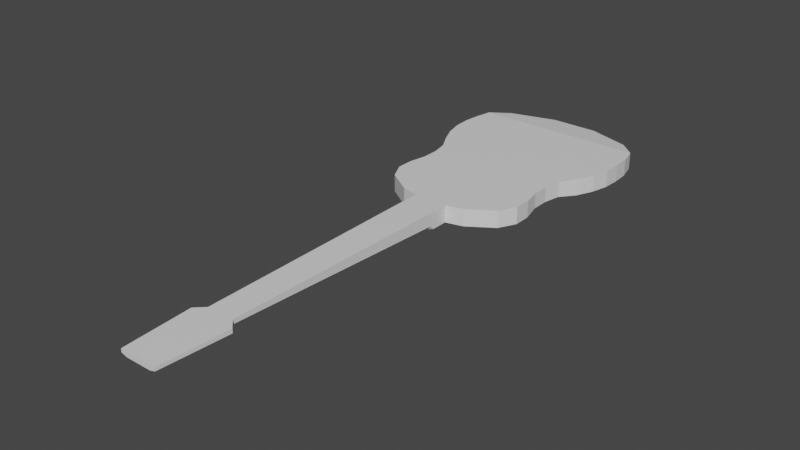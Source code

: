 # Source: Guitar2.blend  (saved by Blender 3.2.14; exported with 4.5.12 LTS)
import bpy
from mathutils import Matrix  # noqa: F401  (used for matrix-valued properties, if any)

bpy.ops.wm.read_factory_settings(use_empty=True)
scene = bpy.context.scene
scene.name = 'Scene'

# ---- collections
col_collection = bpy.data.collections.new('Collection'); scene.collection.children.link(col_collection)

# ---- materials (node trees are filled in below, after node groups)
mat_material = bpy.data.materials.new('Material')
mat_material.alpha_threshold = 0.0
mat_material.use_transparent_shadow = False
mat_material.line_color = (0.0, 0.0, 0.0, 1.0)

# ---- material node trees
mat_material.use_nodes = True; mat_material.node_tree.nodes.clear()
_N = mat_material.node_tree.nodes; _L = mat_material.node_tree.links
n0 = _N.new('ShaderNodeOutputMaterial'); n0.name = 'Material Output'; n0.location = (300, 300)
n1 = _N.new('ShaderNodeBsdfPrincipled'); n1.name = 'Principled BSDF'; n1.location = (10, 300)
n1.distribution = 'GGX'
n1.subsurface_method = 'RANDOM_WALK_SKIN'
n1.inputs[2].default_value = 0.4
n1.inputs[3].default_value = 1.45
n1.inputs[27].default_value = (0.0, 0.0, 0.0, 1.0)
n1.inputs[28].default_value = 1.0
_L.new(n1.outputs[0], n0.inputs[0])
n0.is_active_output = True

# ---- world
world_world = bpy.data.worlds.new('World'); scene.world = world_world
world_world.use_nodes = True; world_world.node_tree.nodes.clear()
_N = world_world.node_tree.nodes; _L = world_world.node_tree.links
n0 = _N.new('ShaderNodeOutputWorld'); n0.name = 'World Output'; n0.location = (300, 300)
n1 = _N.new('ShaderNodeBackground'); n1.name = 'Background'; n1.location = (10, 300)
n1.inputs[0].default_value = (0.05088, 0.05088, 0.05088, 1.0)
_L.new(n1.outputs[0], n0.inputs[0])
n0.is_active_output = True
world_world.color = (0.05088, 0.05088, 0.05088)
world_world.use_sun_shadow = False
world_world.sun_shadow_jitter_overblur = 0.0

# ---- meshes
me_cube = bpy.data.meshes.new('Cube')
me_cube.from_pydata([(0.2, -0.5, 0.1), (0.2, -0.5, 0.0), (-0.2, -0.5, 0.1), (-0.2, -0.5, 0.0), (0.1, -0.525, 0.1), (0.1, -0.525, -1.118e-08), (-0.1, -0.525, 0.1), (-0.1, -0.525, -1.118e-08), (0.1, -0.65, 0.1), (0.132, -2.05, 0.07502), (-0.1, -0.65, 0.1), (0.09075, -2.05, 0.05), (0.08, -2.0, 0.1), (-0.132, -2.05, 0.1), (-0.08, -2.0, 0.1), (0.132, -2.05, 0.1), (0.1, -0.65, 0.02502), (0.075, -0.65, 8.076e-10), (0.1, -0.625, 0.0), (-0.075, -0.65, 0.0), (-0.1, -0.65, 0.02502), (-0.1, -0.625, 0.0), (0.055, -2.0, 0.05), (0.08, -2.0, 0.07502), (-0.08, -2.0, 0.07502), (-0.055, -2.0, 0.05), (-0.132, -2.05, 0.07502), (-0.09075, -2.05, 0.05), (0.108, -2.45, 0.08), (0.07425, -2.45, 0.07), (-0.108, -2.45, 0.1), (0.108, -2.45, 0.1), (-0.108, -2.45, 0.08), (-0.07425, -2.45, 0.07), (0.35, -0.4, 0.1), (0.35, -0.4, 0.0), (-0.35, -0.4, 0.1), (-0.35, -0.4, -9.313e-10), (0.4, -0.3, 0.1), (0.4, -0.3, -9.313e-10), (-0.4, -0.3, 0.1), (-0.4, -0.3, -9.313e-10), (0.4, -0.2, 0.1), (0.4, -0.2, -9.313e-10), (-0.4, -0.2, 0.1), (-0.4, -0.2, -9.313e-10), (0.38, -0.1, 0.1), (0.38, -0.1, 0.01), (-0.38, -0.1, 0.1), (-0.38, -0.1, 0.01), (0.38, 0.0, 0.1), (0.38, 0.0, 0.01), (-0.38, 0.0, 0.1), (-0.38, 0.0, 0.01), (0.4, 0.1, 0.1), (0.4, 0.1, 0.01), (-0.4, 0.1, 0.1), (-0.4, 0.1, 0.01), (0.4556, 0.2, 0.1), (0.4556, 0.2, -9.313e-10), (-0.4556, 0.2, 0.1), (-0.4556, 0.2, -9.313e-10), (0.5, 0.3, 0.1), (0.5, 0.3, -9.313e-10), (-0.5, 0.3, 0.1), (-0.5, 0.3, -9.313e-10), (0.525, 0.4, 0.1), (0.525, 0.4, -9.313e-10), (-0.525, 0.4, 0.1), (-0.525, 0.4, -9.313e-10), (0.53, 0.5, 0.1), (0.53, 0.5, -9.313e-10), (-0.53, 0.5, 0.1), (-0.53, 0.5, -9.313e-10), (0.525, 0.6, 0.1), (0.525, 0.6, -9.313e-10), (-0.52, 0.6, 0.1), (-0.52, 0.6, -9.313e-10), (0.5, 0.7, 0.1), (0.5, 0.7, -9.313e-10), (-0.5, 0.7, 0.1), (-0.5, 0.7, -9.313e-10), (0.4, 0.8, 0.09), (0.4, 0.8, 0.01), (-0.4, 0.8, 0.09), (-0.4, 0.8, 0.01), (0.1385, 0.9, 0.08), (0.1385, 0.9, 0.02), (-0.1385, 0.9, 0.08), (-0.1385, 0.9, 0.02)], [], [(3, 1, 5, 7), (4, 6, 10, 8), (0, 2, 6, 4), (1, 0, 4, 5), (2, 3, 7, 6), (24, 25, 27, 26), (10, 20, 24, 14), (5, 4, 8, 16, 18), (19, 17, 22, 25), (9, 15, 31, 28), (6, 7, 21, 20, 10), (7, 5, 18, 17, 19, 21), (8, 10, 14, 12), (16, 17, 18), (19, 20, 21), (19, 25, 24, 20), (16, 23, 22, 17), (16, 8, 12, 23), (12, 14, 13, 15), (22, 23, 9, 11), (14, 24, 26, 13), (25, 22, 11, 27), (23, 12, 15, 9), (29, 28, 31, 30, 32, 33), (15, 13, 30, 31), (27, 11, 29, 33), (26, 27, 33, 32), (13, 26, 32, 30), (11, 9, 28, 29), (2, 0, 34, 36), (3, 2, 36, 37), (1, 3, 37, 35), (0, 1, 35, 34), (36, 34, 38, 40), (37, 36, 40, 41), (35, 37, 41, 39), (34, 35, 39, 38), (40, 38, 42, 44), (43, 45, 49, 47), (41, 40, 44, 45), (39, 41, 45, 43), (38, 39, 43, 42), (46, 47, 51, 50), (42, 43, 47, 46), (44, 42, 46, 48), (45, 44, 48, 49), (52, 50, 54, 56), (48, 46, 50, 52), (49, 48, 52, 53), (47, 49, 53, 51), (54, 55, 59, 58), (53, 52, 56, 57), (51, 53, 57, 55), (50, 51, 55, 54), (59, 61, 65, 63), (56, 54, 58, 60), (57, 56, 60, 61), (55, 57, 61, 59), (63, 65, 69, 67), (58, 59, 63, 62), (60, 58, 62, 64), (61, 60, 64, 65), (66, 67, 71, 70), (62, 63, 67, 66), (64, 62, 66, 68), (65, 64, 68, 69), (72, 70, 74, 76), (68, 66, 70, 72), (69, 68, 72, 73), (67, 69, 73, 71), (75, 77, 81, 79), (73, 72, 76, 77), (71, 73, 77, 75), (70, 71, 75, 74), (79, 81, 85, 83), (74, 75, 79, 78), (76, 74, 78, 80), (77, 76, 80, 81), (84, 82, 86, 88), (78, 79, 83, 82), (80, 78, 82, 84), (81, 80, 84, 85), (89, 88, 86, 87), (85, 84, 88, 89), (83, 85, 89, 87), (82, 83, 87, 86)])
_uv = me_cube.uv_layers.new(name='UVMap')
_uv.uv.foreach_set('vector', [0.125, 0.75, 0.375, 0.75, 0.375, 0.75, 0.125, 0.75, 0.625, 0.75, 0.875, 0.75, 0.875, 0.75, 0.625, 0.75, 0.625, 0.75, 0.875, 0.75, 0.875, 0.75, 0.625, 0.75, 0.375, 0.75, 0.625, 0.75, 0.625, 0.75, 0.375, 0.75, 0.625, 0.0, 0.375, 0.0, 0.375, 0.0, 0.625, 0.0, 0.125, 0.75, 0.1641, 0.75, 0.1641, 0.75, 0.125, 0.75, 0.625, 0.0, 0.4375, 0.0, 0.5001, 0.0, 0.625, 0.0, 0.375, 0.75, 0.625, 0.75, 0.625, 0.75, 0.4375, 0.75, 0.375, 0.75, 0.1563, 0.75, 0.3437, 0.75, 0.3359, 0.75, 0.1641, 0.75, 0.5001, 0.75, 0.625, 0.75, 0.625, 0.75, 0.5001, 0.75, 0.625, 0.0, 0.375, 0.0, 0.375, 0.0, 0.4375, 0.0, 0.625, 0.0, 0.125, 0.75, 0.375, 0.75, 0.375, 0.75, 0.3437, 0.75, 0.1563, 0.75, 0.125, 0.75, 0.625, 0.75, 0.875, 0.75, 0.875, 0.75, 0.625, 0.75, 0.4375, 0.75, 0.375, 0.75, 0.375, 0.75, 0.1563, 0.75, 0.125, 0.75, 0.125, 0.75, 0.1563, 0.75, 0.1641, 0.75, 0.125, 0.75, 0.125, 0.75, 0.4375, 0.75, 0.5001, 0.75, 0.3359, 0.75, 0.3437, 0.75, 0.4375, 0.75, 0.625, 0.75, 0.625, 0.75, 0.5001, 0.75, 0.625, 0.75, 0.875, 0.75, 0.875, 0.75, 0.625, 0.75, 0.3359, 0.75, 0.5001, 0.75, 0.5001, 0.75, 0.3359, 0.75, 0.625, 0.0, 0.5001, 0.0, 0.5001, 0.0, 0.625, 0.0, 0.1641, 0.75, 0.3359, 0.75, 0.3359, 0.75, 0.1641, 0.75, 0.5001, 0.75, 0.625, 0.75, 0.625, 0.75, 0.5001, 0.75, 0.375, 0.7891, 0.5001, 0.75, 0.625, 0.75, 0.625, 1.0, 0.5001, 1.0, 0.375, 0.9609, 0.625, 0.75, 0.875, 0.75, 0.875, 0.75, 0.625, 0.75, 0.1641, 0.75, 0.3359, 0.75, 0.3359, 0.75, 0.1641, 0.75, 0.125, 0.75, 0.1641, 0.75, 0.1641, 0.75, 0.125, 0.75, 0.625, 0.0, 0.5001, 0.0, 0.5001, 0.0, 0.625, 0.0, 0.3359, 0.75, 0.5001, 0.75, 0.5001, 0.75, 0.3359, 0.75, 0.875, 0.75, 0.625, 0.75, 0.625, 0.75, 0.875, 0.75, 0.375, 0.0, 0.625, 0.0, 0.625, 0.0, 0.375, 0.0, 0.375, 0.75, 0.125, 0.75, 0.125, 0.75, 0.375, 0.75, 0.625, 0.75, 0.375, 0.75, 0.375, 0.75, 0.625, 0.75, 0.875, 0.75, 0.625, 0.75, 0.625, 0.75, 0.875, 0.75, 0.375, 0.0, 0.625, 0.0, 0.625, 0.0, 0.375, 0.0, 0.375, 0.75, 0.125, 0.75, 0.125, 0.75, 0.375, 0.75, 0.625, 0.75, 0.375, 0.75, 0.375, 0.75, 0.625, 0.75, 0.875, 0.75, 0.625, 0.75, 0.625, 0.75, 0.875, 0.75, 0.375, 0.75, 0.125, 0.75, 0.125, 0.75, 0.375, 0.75, 0.375, 0.0, 0.625, 0.0, 0.625, 0.0, 0.375, 0.0, 0.375, 0.75, 0.125, 0.75, 0.125, 0.75, 0.375, 0.75, 0.625, 0.75, 0.375, 0.75, 0.375, 0.75, 0.625, 0.75, 0.625, 0.75, 0.375, 0.75, 0.375, 0.75, 0.625, 0.75, 0.625, 0.75, 0.375, 0.75, 0.375, 0.75, 0.625, 0.75, 0.875, 0.75, 0.625, 0.75, 0.625, 0.75, 0.875, 0.75, 0.375, 0.0, 0.625, 0.0, 0.625, 0.0, 0.375, 0.0, 0.875, 0.75, 0.625, 0.75, 0.625, 0.75, 0.875, 0.75, 0.875, 0.75, 0.625, 0.75, 0.625, 0.75, 0.875, 0.75, 0.375, 0.0, 0.625, 0.0, 0.625, 0.0, 0.375, 0.0, 0.375, 0.75, 0.125, 0.75, 0.125, 0.75, 0.375, 0.75, 0.625, 0.75, 0.375, 0.75, 0.375, 0.75, 0.625, 0.75, 0.375, 0.0, 0.625, 0.0, 0.625, 0.0, 0.375, 0.0, 0.375, 0.75, 0.125, 0.75, 0.125, 0.75, 0.375, 0.75, 0.625, 0.75, 0.375, 0.75, 0.375, 0.75, 0.625, 0.75, 0.375, 0.75, 0.125, 0.75, 0.125, 0.75, 0.375, 0.75, 0.875, 0.75, 0.625, 0.75, 0.625, 0.75, 0.875, 0.75, 0.375, 0.0, 0.625, 0.0, 0.625, 0.0, 0.375, 0.0, 0.375, 0.75, 0.125, 0.75, 0.125, 0.75, 0.375, 0.75, 0.375, 0.75, 0.125, 0.75, 0.125, 0.75, 0.375, 0.75, 0.625, 0.75, 0.375, 0.75, 0.375, 0.75, 0.625, 0.75, 0.875, 0.75, 0.625, 0.75, 0.625, 0.75, 0.875, 0.75, 0.375, 0.0, 0.625, 0.0, 0.625, 0.0, 0.375, 0.0, 0.625, 0.75, 0.375, 0.75, 0.375, 0.75, 0.625, 0.75, 0.625, 0.75, 0.375, 0.75, 0.375, 0.75, 0.625, 0.75, 0.875, 0.75, 0.625, 0.75, 0.625, 0.75, 0.875, 0.75, 0.375, 0.0, 0.625, 0.0, 0.625, 0.0, 0.375, 0.0, 0.875, 0.75, 0.625, 0.75, 0.625, 0.75, 0.875, 0.75, 0.875, 0.75, 0.625, 0.75, 0.625, 0.75, 0.875, 0.75, 0.375, 0.0, 0.625, 0.0, 0.625, 0.0, 0.375, 0.0, 0.375, 0.75, 0.125, 0.75, 0.125, 0.75, 0.375, 0.75, 0.375, 0.75, 0.125, 0.75, 0.125, 0.75, 0.375, 0.75, 0.375, 0.0, 0.625, 0.0, 0.625, 0.0, 0.375, 0.0, 0.375, 0.75, 0.125, 0.75, 0.125, 0.75, 0.375, 0.75, 0.625, 0.75, 0.375, 0.75, 0.375, 0.75, 0.625, 0.75, 0.375, 0.75, 0.125, 0.75, 0.125, 0.75, 0.375, 0.75, 0.625, 0.75, 0.375, 0.75, 0.375, 0.75, 0.625, 0.75, 0.875, 0.75, 0.625, 0.75, 0.625, 0.75, 0.875, 0.75, 0.375, 0.0, 0.625, 0.0, 0.625, 0.0, 0.375, 0.0, 0.875, 0.75, 0.625, 0.75, 0.625, 0.75, 0.875, 0.75, 0.625, 0.75, 0.375, 0.75, 0.375, 0.75, 0.625, 0.75, 0.875, 0.75, 0.625, 0.75, 0.625, 0.75, 0.875, 0.75, 0.375, 0.0, 0.625, 0.0, 0.625, 0.0, 0.375, 0.0, 0.125, 0.75, 0.875, 0.75, 0.625, 0.75, 0.375, 0.75, 0.375, 0.0, 0.625, 0.0, 0.625, 0.0, 0.375, 0.0, 0.375, 0.75, 0.125, 0.75, 0.125, 0.75, 0.375, 0.75, 0.625, 0.75, 0.375, 0.75, 0.375, 0.75, 0.625, 0.75])
me_cube.materials.append(mat_material)
me_cube.use_mirror_vertex_groups = False
me_cube.update()

# ---- objects
ob_cube = bpy.data.objects.new('Cube', me_cube)

# ---- transforms, parenting, visibility, modifiers, constraints
ob_cube.location = (0.0, 0.0, 0.0)
ob_cube.lock_rotations_4d = False
ob_cube.empty_display_type = 'ARROWS'
ob_cube.lineart.crease_threshold = 0.0

# ---- collection membership
col_collection.objects.link(ob_cube)

# ---- scene / render settings (as saved in the file)
scene.frame_start = 1; scene.frame_end = 250; scene.frame_set(1)
scene.render.engine = 'BLENDER_EEVEE_NEXT'
scene.cycles.sampling_pattern = 'TABULATED_SOBOL'
scene.cycles.use_light_tree = False
scene.view_settings.view_transform = 'Filmic'
bpy.context.view_layer.update()

# ---- added for rendering (the .blend has no active camera and no usable light): camera, sun
cam_auto = bpy.data.cameras.new('AutoCamera')
cam_auto.lens = 50.0
cam_auto.sensor_width = 36.0
cam_auto.clip_end = 1000.0
ob_auto_camera = bpy.data.objects.new('AutoCamera', cam_auto)
scene.collection.objects.link(ob_auto_camera)
ob_auto_camera.location = (3.25228, -4.67774, 2.65182)
ob_auto_camera.rotation_euler = (1.09748, -7.21219e-08, 0.694738)
scene.camera = ob_auto_camera
light_auto_sun = bpy.data.lights.new('AutoSun', 'SUN')
light_auto_sun.energy = 3.0
light_auto_sun.angle = 0.0523599
ob_auto_sun = bpy.data.objects.new('AutoSun', light_auto_sun)
scene.collection.objects.link(ob_auto_sun)
ob_auto_sun.rotation_euler = (0.872665, 0.174533, 0.523599)
bpy.context.view_layer.update()
